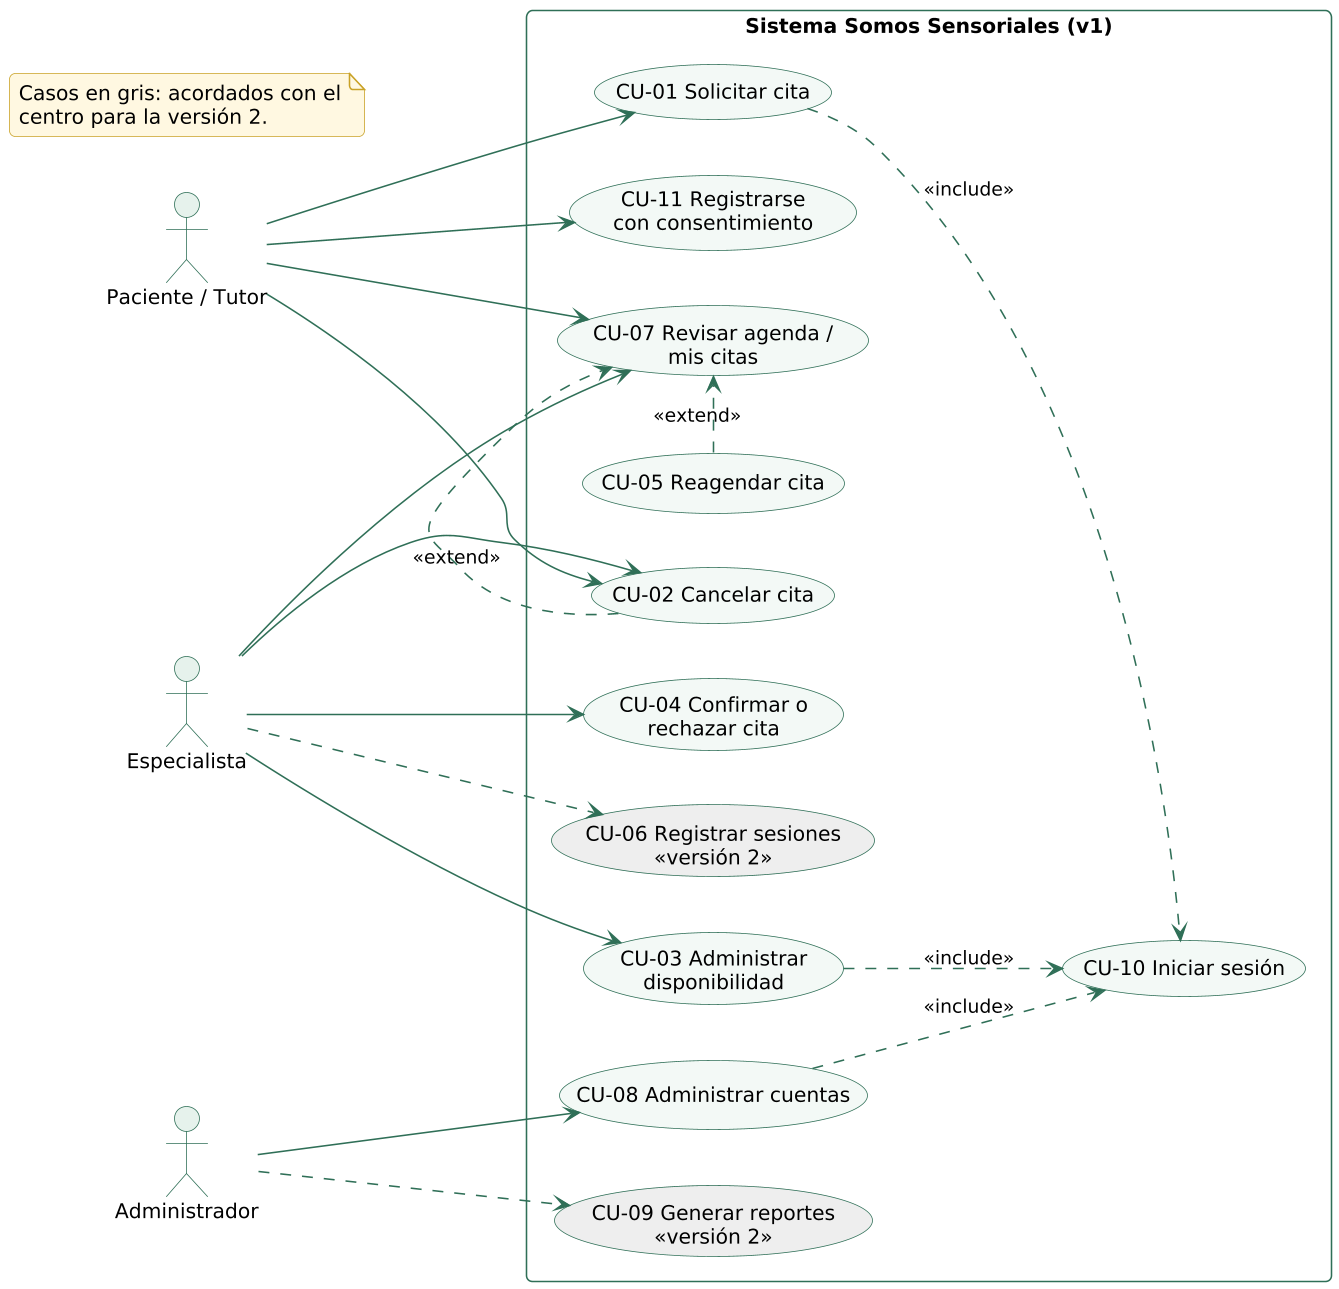

The diagram above was rendered by PlantUML. Its source (embedded in the PNG):
@startuml
skinparamlocked dpi 150
!include _estilo.iuml
left to right direction
actor "Paciente / Tutor" as P
actor "Especialista" as E
actor "Administrador" as A
rectangle "Sistema Somos Sensoriales (v1)" {
  usecase "CU-10 Iniciar sesión" as CU10
  usecase "CU-11 Registrarse\ncon consentimiento" as CU11
  usecase "CU-01 Solicitar cita" as CU01
  usecase "CU-02 Cancelar cita" as CU02
  usecase "CU-07 Revisar agenda /\nmis citas" as CU07
  usecase "CU-03 Administrar\ndisponibilidad" as CU03
  usecase "CU-04 Confirmar o\nrechazar cita" as CU04
  usecase "CU-05 Reagendar cita" as CU05
  usecase "CU-08 Administrar cuentas" as CU08
  usecase "CU-06 Registrar sesiones\n«versión 2»" as CU06 #eeeeee
  usecase "CU-09 Generar reportes\n«versión 2»" as CU09 #eeeeee
}
P --> CU11
P --> CU01
P --> CU07
P --> CU02
E --> CU07
E --> CU03
E --> CU04
E --> CU02
A --> CU08
E ..> CU06
A ..> CU09
CU01 ..> CU10 : <<include>>
CU03 ..> CU10 : <<include>>
CU08 ..> CU10 : <<include>>
CU02 .> CU07 : <<extend>>
CU05 .> CU07 : <<extend>>
note "Casos en gris: acordados con el\ncentro para la versión 2." as N1
@enduml